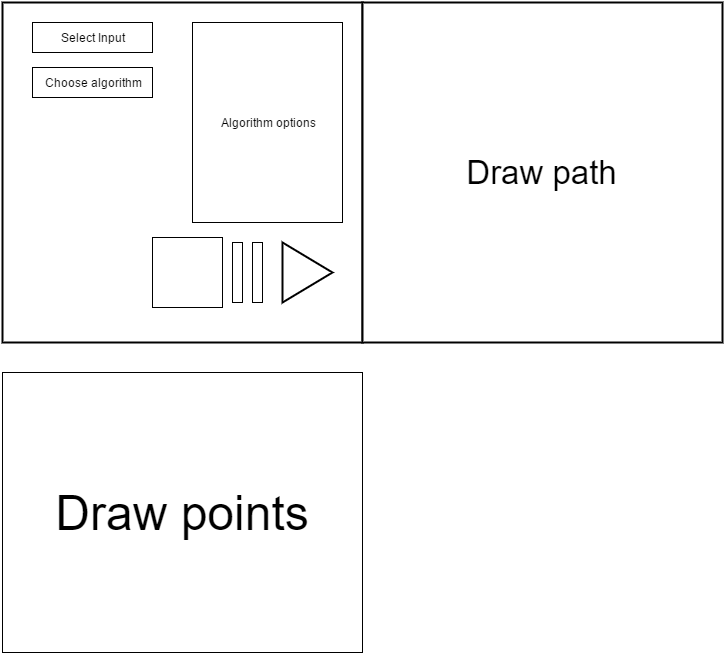

The diagram above was exported from draw.io. Its source (the exported page's mxGraphModel, read from the mxfile embedded in the PNG):
<mxGraphModel dx="872" dy="2036" grid="1" gridSize="10" guides="1" tooltips="1" connect="1" arrows="1" fold="1" page="1" pageScale="1" pageWidth="1169" pageHeight="1652" background="#ffffff" math="0" shadow="0">
  <root>
    <mxCell id="0" />
    <mxCell id="1" parent="0" />
    <mxCell id="2" value="" style="whiteSpace=wrap;html=1;rounded=0;shadow=0;glass=0;strokeColor=#000000;strokeWidth=2;fillColor=#ffffff;fontFamily=Helvetica;fontSize=9;fontColor=#000000;align=center;" vertex="1" parent="1">
      <mxGeometry x="10" y="-330" width="360" height="340" as="geometry" />
    </mxCell>
    <mxCell id="3" value="&lt;font style=&quot;font-size: 33px&quot;&gt;Draw path&lt;/font&gt;" style="whiteSpace=wrap;html=1;rounded=0;shadow=0;glass=0;strokeColor=#000000;strokeWidth=2;fillColor=#ffffff;fontFamily=Helvetica;fontSize=9;fontColor=#000000;align=center;" vertex="1" parent="1">
      <mxGeometry x="370" y="-330" width="360" height="340" as="geometry" />
    </mxCell>
    <mxCell id="5" value="Select Input" style="whiteSpace=wrap;html=1;" vertex="1" parent="1">
      <mxGeometry x="40" y="-310" width="120" height="30" as="geometry" />
    </mxCell>
    <mxCell id="6" value="Choose algorithm" style="whiteSpace=wrap;html=1;" vertex="1" parent="1">
      <mxGeometry x="40" y="-265" width="120" height="30" as="geometry" />
    </mxCell>
    <mxCell id="7" value="" style="triangle;whiteSpace=wrap;html=1;rounded=0;shadow=0;glass=0;strokeColor=#000000;strokeWidth=2;fillColor=#ffffff;fontFamily=Helvetica;fontSize=9;fontColor=#000000;align=center;" vertex="1" parent="1">
      <mxGeometry x="290" y="-90" width="50" height="60" as="geometry" />
    </mxCell>
    <mxCell id="9" value="" style="whiteSpace=wrap;html=1;" vertex="1" parent="1">
      <mxGeometry x="260" y="-90" width="10" height="60" as="geometry" />
    </mxCell>
    <mxCell id="10" value="" style="whiteSpace=wrap;html=1;" vertex="1" parent="1">
      <mxGeometry x="240" y="-90" width="10" height="60" as="geometry" />
    </mxCell>
    <mxCell id="12" value="" style="whiteSpace=wrap;html=1;" vertex="1" parent="1">
      <mxGeometry x="160" y="-95" width="70" height="70" as="geometry" />
    </mxCell>
    <mxCell id="14" value="&lt;font style=&quot;font-size: 48px&quot;&gt;Draw points&lt;/font&gt;" style="whiteSpace=wrap;html=1;" vertex="1" parent="1">
      <mxGeometry x="10" y="40" width="360" height="280" as="geometry" />
    </mxCell>
    <mxCell id="16" value="Algorithm options" style="whiteSpace=wrap;html=1;" vertex="1" parent="1">
      <mxGeometry x="200" y="-310" width="150" height="200" as="geometry" />
    </mxCell>
  </root>
</mxGraphModel>